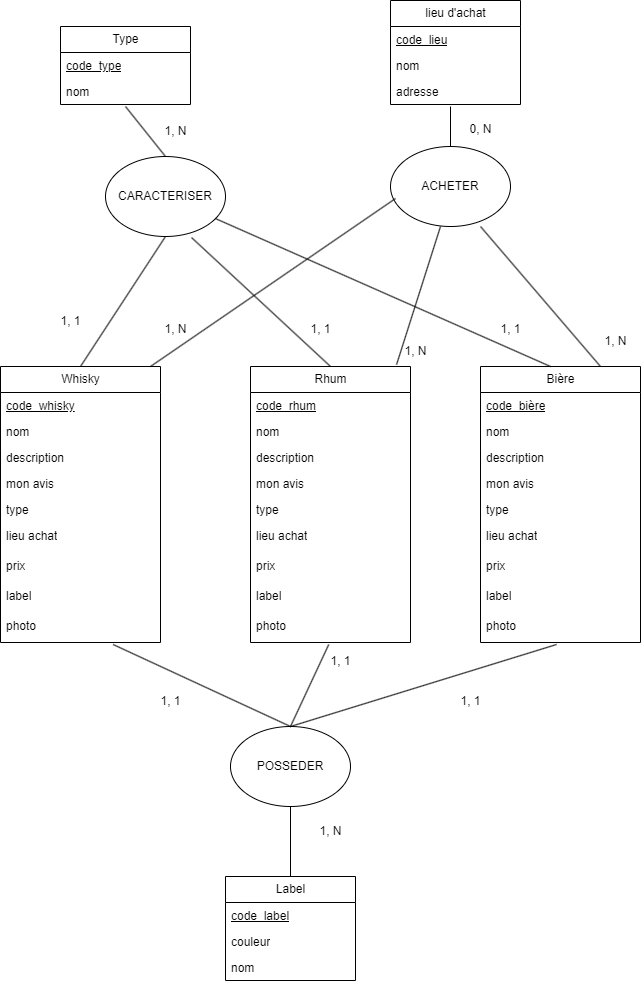

The diagram above was exported from draw.io. Its source (the exported page's mxGraphModel, read from the mxfile embedded in the PNG):
<mxGraphModel dx="2491" dy="2071" grid="1" gridSize="10" guides="1" tooltips="1" connect="1" arrows="1" fold="1" page="1" pageScale="1" pageWidth="827" pageHeight="1169" math="0" shadow="0">
  <root>
    <mxCell id="0" />
    <mxCell id="1" parent="0" />
    <mxCell id="2" value="Whisky" style="swimlane;fontStyle=0;childLayout=stackLayout;horizontal=1;startSize=26;fillColor=none;horizontalStack=0;resizeParent=1;resizeParentMax=0;resizeLast=0;collapsible=1;marginBottom=0;html=1;" vertex="1" parent="1">
      <mxGeometry x="40" y="120" width="160" height="276" as="geometry" />
    </mxCell>
    <mxCell id="3" value="&lt;u&gt;code_whisky&lt;/u&gt;" style="text;strokeColor=none;fillColor=none;align=left;verticalAlign=top;spacingLeft=4;spacingRight=4;overflow=hidden;rotatable=0;points=[[0,0.5],[1,0.5]];portConstraint=eastwest;whiteSpace=wrap;html=1;" vertex="1" parent="2">
      <mxGeometry y="26" width="160" height="26" as="geometry" />
    </mxCell>
    <mxCell id="36" value="nom" style="text;strokeColor=none;fillColor=none;align=left;verticalAlign=top;spacingLeft=4;spacingRight=4;overflow=hidden;rotatable=0;points=[[0,0.5],[1,0.5]];portConstraint=eastwest;whiteSpace=wrap;html=1;" vertex="1" parent="2">
      <mxGeometry y="52" width="160" height="26" as="geometry" />
    </mxCell>
    <mxCell id="4" value="description" style="text;strokeColor=none;fillColor=none;align=left;verticalAlign=top;spacingLeft=4;spacingRight=4;overflow=hidden;rotatable=0;points=[[0,0.5],[1,0.5]];portConstraint=eastwest;whiteSpace=wrap;html=1;" vertex="1" parent="2">
      <mxGeometry y="78" width="160" height="26" as="geometry" />
    </mxCell>
    <mxCell id="6" value="mon avis" style="text;strokeColor=none;fillColor=none;align=left;verticalAlign=top;spacingLeft=4;spacingRight=4;overflow=hidden;rotatable=0;points=[[0,0.5],[1,0.5]];portConstraint=eastwest;whiteSpace=wrap;html=1;" vertex="1" parent="2">
      <mxGeometry y="104" width="160" height="26" as="geometry" />
    </mxCell>
    <mxCell id="7" value="type" style="text;strokeColor=none;fillColor=none;align=left;verticalAlign=top;spacingLeft=4;spacingRight=4;overflow=hidden;rotatable=0;points=[[0,0.5],[1,0.5]];portConstraint=eastwest;whiteSpace=wrap;html=1;" vertex="1" parent="2">
      <mxGeometry y="130" width="160" height="26" as="geometry" />
    </mxCell>
    <mxCell id="8" value="lieu achat" style="text;strokeColor=none;fillColor=none;align=left;verticalAlign=top;spacingLeft=4;spacingRight=4;overflow=hidden;rotatable=0;points=[[0,0.5],[1,0.5]];portConstraint=eastwest;whiteSpace=wrap;html=1;" vertex="1" parent="2">
      <mxGeometry y="156" width="160" height="30" as="geometry" />
    </mxCell>
    <mxCell id="5" value="prix" style="text;strokeColor=none;fillColor=none;align=left;verticalAlign=top;spacingLeft=4;spacingRight=4;overflow=hidden;rotatable=0;points=[[0,0.5],[1,0.5]];portConstraint=eastwest;whiteSpace=wrap;html=1;" vertex="1" parent="2">
      <mxGeometry y="186" width="160" height="30" as="geometry" />
    </mxCell>
    <mxCell id="9" value="label" style="text;strokeColor=none;fillColor=none;align=left;verticalAlign=top;spacingLeft=4;spacingRight=4;overflow=hidden;rotatable=0;points=[[0,0.5],[1,0.5]];portConstraint=eastwest;whiteSpace=wrap;html=1;" vertex="1" parent="2">
      <mxGeometry y="216" width="160" height="30" as="geometry" />
    </mxCell>
    <mxCell id="50" value="photo" style="text;strokeColor=none;fillColor=none;align=left;verticalAlign=top;spacingLeft=4;spacingRight=4;overflow=hidden;rotatable=0;points=[[0,0.5],[1,0.5]];portConstraint=eastwest;whiteSpace=wrap;html=1;" vertex="1" parent="2">
      <mxGeometry y="246" width="160" height="30" as="geometry" />
    </mxCell>
    <mxCell id="10" value="Rhum" style="swimlane;fontStyle=0;childLayout=stackLayout;horizontal=1;startSize=26;fillColor=none;horizontalStack=0;resizeParent=1;resizeParentMax=0;resizeLast=0;collapsible=1;marginBottom=0;html=1;" vertex="1" parent="1">
      <mxGeometry x="290" y="120" width="160" height="276" as="geometry" />
    </mxCell>
    <mxCell id="11" value="&lt;u&gt;code_rhum&lt;/u&gt;" style="text;strokeColor=none;fillColor=none;align=left;verticalAlign=top;spacingLeft=4;spacingRight=4;overflow=hidden;rotatable=0;points=[[0,0.5],[1,0.5]];portConstraint=eastwest;whiteSpace=wrap;html=1;" vertex="1" parent="10">
      <mxGeometry y="26" width="160" height="26" as="geometry" />
    </mxCell>
    <mxCell id="37" value="nom" style="text;strokeColor=none;fillColor=none;align=left;verticalAlign=top;spacingLeft=4;spacingRight=4;overflow=hidden;rotatable=0;points=[[0,0.5],[1,0.5]];portConstraint=eastwest;whiteSpace=wrap;html=1;" vertex="1" parent="10">
      <mxGeometry y="52" width="160" height="26" as="geometry" />
    </mxCell>
    <mxCell id="12" value="description" style="text;strokeColor=none;fillColor=none;align=left;verticalAlign=top;spacingLeft=4;spacingRight=4;overflow=hidden;rotatable=0;points=[[0,0.5],[1,0.5]];portConstraint=eastwest;whiteSpace=wrap;html=1;" vertex="1" parent="10">
      <mxGeometry y="78" width="160" height="26" as="geometry" />
    </mxCell>
    <mxCell id="13" value="mon avis" style="text;strokeColor=none;fillColor=none;align=left;verticalAlign=top;spacingLeft=4;spacingRight=4;overflow=hidden;rotatable=0;points=[[0,0.5],[1,0.5]];portConstraint=eastwest;whiteSpace=wrap;html=1;" vertex="1" parent="10">
      <mxGeometry y="104" width="160" height="26" as="geometry" />
    </mxCell>
    <mxCell id="14" value="type" style="text;strokeColor=none;fillColor=none;align=left;verticalAlign=top;spacingLeft=4;spacingRight=4;overflow=hidden;rotatable=0;points=[[0,0.5],[1,0.5]];portConstraint=eastwest;whiteSpace=wrap;html=1;" vertex="1" parent="10">
      <mxGeometry y="130" width="160" height="26" as="geometry" />
    </mxCell>
    <mxCell id="15" value="lieu achat" style="text;strokeColor=none;fillColor=none;align=left;verticalAlign=top;spacingLeft=4;spacingRight=4;overflow=hidden;rotatable=0;points=[[0,0.5],[1,0.5]];portConstraint=eastwest;whiteSpace=wrap;html=1;" vertex="1" parent="10">
      <mxGeometry y="156" width="160" height="30" as="geometry" />
    </mxCell>
    <mxCell id="16" value="prix" style="text;strokeColor=none;fillColor=none;align=left;verticalAlign=top;spacingLeft=4;spacingRight=4;overflow=hidden;rotatable=0;points=[[0,0.5],[1,0.5]];portConstraint=eastwest;whiteSpace=wrap;html=1;" vertex="1" parent="10">
      <mxGeometry y="186" width="160" height="30" as="geometry" />
    </mxCell>
    <mxCell id="17" value="label" style="text;strokeColor=none;fillColor=none;align=left;verticalAlign=top;spacingLeft=4;spacingRight=4;overflow=hidden;rotatable=0;points=[[0,0.5],[1,0.5]];portConstraint=eastwest;whiteSpace=wrap;html=1;" vertex="1" parent="10">
      <mxGeometry y="216" width="160" height="30" as="geometry" />
    </mxCell>
    <mxCell id="51" value="photo" style="text;strokeColor=none;fillColor=none;align=left;verticalAlign=top;spacingLeft=4;spacingRight=4;overflow=hidden;rotatable=0;points=[[0,0.5],[1,0.5]];portConstraint=eastwest;whiteSpace=wrap;html=1;" vertex="1" parent="10">
      <mxGeometry y="246" width="160" height="30" as="geometry" />
    </mxCell>
    <mxCell id="19" value="Bière" style="swimlane;fontStyle=0;childLayout=stackLayout;horizontal=1;startSize=26;fillColor=none;horizontalStack=0;resizeParent=1;resizeParentMax=0;resizeLast=0;collapsible=1;marginBottom=0;html=1;" vertex="1" parent="1">
      <mxGeometry x="520" y="120" width="160" height="276" as="geometry" />
    </mxCell>
    <mxCell id="20" value="&lt;u&gt;code_bière&lt;/u&gt;" style="text;strokeColor=none;fillColor=none;align=left;verticalAlign=top;spacingLeft=4;spacingRight=4;overflow=hidden;rotatable=0;points=[[0,0.5],[1,0.5]];portConstraint=eastwest;whiteSpace=wrap;html=1;" vertex="1" parent="19">
      <mxGeometry y="26" width="160" height="26" as="geometry" />
    </mxCell>
    <mxCell id="38" value="nom" style="text;strokeColor=none;fillColor=none;align=left;verticalAlign=top;spacingLeft=4;spacingRight=4;overflow=hidden;rotatable=0;points=[[0,0.5],[1,0.5]];portConstraint=eastwest;whiteSpace=wrap;html=1;" vertex="1" parent="19">
      <mxGeometry y="52" width="160" height="26" as="geometry" />
    </mxCell>
    <mxCell id="21" value="description" style="text;strokeColor=none;fillColor=none;align=left;verticalAlign=top;spacingLeft=4;spacingRight=4;overflow=hidden;rotatable=0;points=[[0,0.5],[1,0.5]];portConstraint=eastwest;whiteSpace=wrap;html=1;" vertex="1" parent="19">
      <mxGeometry y="78" width="160" height="26" as="geometry" />
    </mxCell>
    <mxCell id="22" value="mon avis" style="text;strokeColor=none;fillColor=none;align=left;verticalAlign=top;spacingLeft=4;spacingRight=4;overflow=hidden;rotatable=0;points=[[0,0.5],[1,0.5]];portConstraint=eastwest;whiteSpace=wrap;html=1;" vertex="1" parent="19">
      <mxGeometry y="104" width="160" height="26" as="geometry" />
    </mxCell>
    <mxCell id="23" value="type" style="text;strokeColor=none;fillColor=none;align=left;verticalAlign=top;spacingLeft=4;spacingRight=4;overflow=hidden;rotatable=0;points=[[0,0.5],[1,0.5]];portConstraint=eastwest;whiteSpace=wrap;html=1;" vertex="1" parent="19">
      <mxGeometry y="130" width="160" height="26" as="geometry" />
    </mxCell>
    <mxCell id="24" value="lieu achat" style="text;strokeColor=none;fillColor=none;align=left;verticalAlign=top;spacingLeft=4;spacingRight=4;overflow=hidden;rotatable=0;points=[[0,0.5],[1,0.5]];portConstraint=eastwest;whiteSpace=wrap;html=1;" vertex="1" parent="19">
      <mxGeometry y="156" width="160" height="30" as="geometry" />
    </mxCell>
    <mxCell id="25" value="prix" style="text;strokeColor=none;fillColor=none;align=left;verticalAlign=top;spacingLeft=4;spacingRight=4;overflow=hidden;rotatable=0;points=[[0,0.5],[1,0.5]];portConstraint=eastwest;whiteSpace=wrap;html=1;" vertex="1" parent="19">
      <mxGeometry y="186" width="160" height="30" as="geometry" />
    </mxCell>
    <mxCell id="26" value="label" style="text;strokeColor=none;fillColor=none;align=left;verticalAlign=top;spacingLeft=4;spacingRight=4;overflow=hidden;rotatable=0;points=[[0,0.5],[1,0.5]];portConstraint=eastwest;whiteSpace=wrap;html=1;" vertex="1" parent="19">
      <mxGeometry y="216" width="160" height="30" as="geometry" />
    </mxCell>
    <mxCell id="52" value="photo" style="text;strokeColor=none;fillColor=none;align=left;verticalAlign=top;spacingLeft=4;spacingRight=4;overflow=hidden;rotatable=0;points=[[0,0.5],[1,0.5]];portConstraint=eastwest;whiteSpace=wrap;html=1;" vertex="1" parent="19">
      <mxGeometry y="246" width="160" height="30" as="geometry" />
    </mxCell>
    <mxCell id="27" value="Label" style="swimlane;fontStyle=0;childLayout=stackLayout;horizontal=1;startSize=26;fillColor=none;horizontalStack=0;resizeParent=1;resizeParentMax=0;resizeLast=0;collapsible=1;marginBottom=0;html=1;" vertex="1" parent="1">
      <mxGeometry x="265" y="630" width="130" height="104" as="geometry" />
    </mxCell>
    <mxCell id="28" value="&lt;u&gt;code_label&lt;/u&gt;" style="text;strokeColor=none;fillColor=none;align=left;verticalAlign=top;spacingLeft=4;spacingRight=4;overflow=hidden;rotatable=0;points=[[0,0.5],[1,0.5]];portConstraint=eastwest;whiteSpace=wrap;html=1;" vertex="1" parent="27">
      <mxGeometry y="26" width="130" height="26" as="geometry" />
    </mxCell>
    <mxCell id="29" value="couleur" style="text;strokeColor=none;fillColor=none;align=left;verticalAlign=top;spacingLeft=4;spacingRight=4;overflow=hidden;rotatable=0;points=[[0,0.5],[1,0.5]];portConstraint=eastwest;whiteSpace=wrap;html=1;" vertex="1" parent="27">
      <mxGeometry y="52" width="130" height="26" as="geometry" />
    </mxCell>
    <mxCell id="35" value="nom" style="text;strokeColor=none;fillColor=none;align=left;verticalAlign=top;spacingLeft=4;spacingRight=4;overflow=hidden;rotatable=0;points=[[0,0.5],[1,0.5]];portConstraint=eastwest;whiteSpace=wrap;html=1;" vertex="1" parent="27">
      <mxGeometry y="78" width="130" height="26" as="geometry" />
    </mxCell>
    <mxCell id="39" value="POSSEDER" style="ellipse;whiteSpace=wrap;html=1;" vertex="1" parent="1">
      <mxGeometry x="270" y="480" width="120" height="80" as="geometry" />
    </mxCell>
    <mxCell id="40" value="" style="endArrow=none;html=1;entryX=0.489;entryY=1.067;entryDx=0;entryDy=0;entryPerimeter=0;" edge="1" parent="1" target="51">
      <mxGeometry width="50" height="50" relative="1" as="geometry">
        <mxPoint x="330" y="480" as="sourcePoint" />
        <mxPoint x="480" y="400" as="targetPoint" />
      </mxGeometry>
    </mxCell>
    <mxCell id="42" value="" style="endArrow=none;html=1;exitX=0.5;exitY=0;exitDx=0;exitDy=0;entryX=0.475;entryY=1.067;entryDx=0;entryDy=0;entryPerimeter=0;" edge="1" parent="1" source="39" target="52">
      <mxGeometry width="50" height="50" relative="1" as="geometry">
        <mxPoint x="510" y="460" as="sourcePoint" />
        <mxPoint x="790" y="370" as="targetPoint" />
      </mxGeometry>
    </mxCell>
    <mxCell id="43" value="" style="endArrow=none;html=1;entryX=0.704;entryY=1.067;entryDx=0;entryDy=0;entryPerimeter=0;exitX=0.5;exitY=0;exitDx=0;exitDy=0;" edge="1" parent="1" source="39" target="50">
      <mxGeometry width="50" height="50" relative="1" as="geometry">
        <mxPoint x="500" y="460" as="sourcePoint" />
        <mxPoint x="800" y="380" as="targetPoint" />
      </mxGeometry>
    </mxCell>
    <mxCell id="44" value="" style="endArrow=none;html=1;exitX=0.5;exitY=0;exitDx=0;exitDy=0;entryX=0.5;entryY=1;entryDx=0;entryDy=0;" edge="1" parent="1" source="27" target="39">
      <mxGeometry width="50" height="50" relative="1" as="geometry">
        <mxPoint x="499.5" y="600" as="sourcePoint" />
        <mxPoint x="499.5" y="540" as="targetPoint" />
      </mxGeometry>
    </mxCell>
    <mxCell id="46" value="1, 1" style="text;html=1;align=center;verticalAlign=middle;resizable=0;points=[];autosize=1;strokeColor=none;fillColor=none;" vertex="1" parent="1">
      <mxGeometry x="190" y="440" width="40" height="30" as="geometry" />
    </mxCell>
    <mxCell id="47" value="1, 1" style="text;html=1;align=center;verticalAlign=middle;resizable=0;points=[];autosize=1;strokeColor=none;fillColor=none;" vertex="1" parent="1">
      <mxGeometry x="360" y="400" width="40" height="30" as="geometry" />
    </mxCell>
    <mxCell id="48" value="1, 1" style="text;html=1;align=center;verticalAlign=middle;resizable=0;points=[];autosize=1;strokeColor=none;fillColor=none;" vertex="1" parent="1">
      <mxGeometry x="490" y="440" width="40" height="30" as="geometry" />
    </mxCell>
    <mxCell id="49" value="1, N" style="text;html=1;align=center;verticalAlign=middle;resizable=0;points=[];autosize=1;strokeColor=none;fillColor=none;" vertex="1" parent="1">
      <mxGeometry x="345" y="570" width="50" height="30" as="geometry" />
    </mxCell>
    <mxCell id="53" value="Type" style="swimlane;fontStyle=0;childLayout=stackLayout;horizontal=1;startSize=26;fillColor=none;horizontalStack=0;resizeParent=1;resizeParentMax=0;resizeLast=0;collapsible=1;marginBottom=0;html=1;" vertex="1" parent="1">
      <mxGeometry x="100" y="-220" width="130" height="78" as="geometry" />
    </mxCell>
    <mxCell id="54" value="&lt;u&gt;code_type&lt;/u&gt;" style="text;strokeColor=none;fillColor=none;align=left;verticalAlign=top;spacingLeft=4;spacingRight=4;overflow=hidden;rotatable=0;points=[[0,0.5],[1,0.5]];portConstraint=eastwest;whiteSpace=wrap;html=1;" vertex="1" parent="53">
      <mxGeometry y="26" width="130" height="26" as="geometry" />
    </mxCell>
    <mxCell id="56" value="nom" style="text;strokeColor=none;fillColor=none;align=left;verticalAlign=top;spacingLeft=4;spacingRight=4;overflow=hidden;rotatable=0;points=[[0,0.5],[1,0.5]];portConstraint=eastwest;whiteSpace=wrap;html=1;" vertex="1" parent="53">
      <mxGeometry y="52" width="130" height="26" as="geometry" />
    </mxCell>
    <mxCell id="57" value="CARACTERISER" style="ellipse;whiteSpace=wrap;html=1;" vertex="1" parent="1">
      <mxGeometry x="145" y="-90" width="120" height="80" as="geometry" />
    </mxCell>
    <mxCell id="58" value="" style="endArrow=none;html=1;exitX=0.5;exitY=0;exitDx=0;exitDy=0;entryX=0.5;entryY=1.077;entryDx=0;entryDy=0;entryPerimeter=0;" edge="1" parent="1" source="57" target="56">
      <mxGeometry width="50" height="50" relative="1" as="geometry">
        <mxPoint x="320" y="-20" as="sourcePoint" />
        <mxPoint x="370" y="-70" as="targetPoint" />
      </mxGeometry>
    </mxCell>
    <mxCell id="59" value="" style="endArrow=none;html=1;exitX=0.5;exitY=0;exitDx=0;exitDy=0;entryX=0.5;entryY=1;entryDx=0;entryDy=0;" edge="1" parent="1" source="2" target="57">
      <mxGeometry width="50" height="50" relative="1" as="geometry">
        <mxPoint x="270" y="80" as="sourcePoint" />
        <mxPoint x="320" y="30" as="targetPoint" />
      </mxGeometry>
    </mxCell>
    <mxCell id="60" value="" style="endArrow=none;html=1;exitX=0.5;exitY=0;exitDx=0;exitDy=0;entryX=0.717;entryY=1.013;entryDx=0;entryDy=0;entryPerimeter=0;" edge="1" parent="1" source="10" target="57">
      <mxGeometry width="50" height="50" relative="1" as="geometry">
        <mxPoint x="320" y="100" as="sourcePoint" />
        <mxPoint x="370" y="50" as="targetPoint" />
      </mxGeometry>
    </mxCell>
    <mxCell id="61" value="" style="endArrow=none;html=1;" edge="1" parent="1" target="57">
      <mxGeometry width="50" height="50" relative="1" as="geometry">
        <mxPoint x="590" y="120" as="sourcePoint" />
        <mxPoint x="640" y="70" as="targetPoint" />
      </mxGeometry>
    </mxCell>
    <mxCell id="62" value="1, N" style="text;html=1;align=center;verticalAlign=middle;resizable=0;points=[];autosize=1;strokeColor=none;fillColor=none;" vertex="1" parent="1">
      <mxGeometry x="190" y="-130" width="50" height="30" as="geometry" />
    </mxCell>
    <mxCell id="63" value="1, 1" style="text;html=1;align=center;verticalAlign=middle;resizable=0;points=[];autosize=1;strokeColor=none;fillColor=none;" vertex="1" parent="1">
      <mxGeometry x="530" y="68" width="40" height="30" as="geometry" />
    </mxCell>
    <mxCell id="64" value="1, 1" style="text;html=1;align=center;verticalAlign=middle;resizable=0;points=[];autosize=1;strokeColor=none;fillColor=none;" vertex="1" parent="1">
      <mxGeometry x="340" y="68" width="40" height="30" as="geometry" />
    </mxCell>
    <mxCell id="65" value="1, 1" style="text;html=1;align=center;verticalAlign=middle;resizable=0;points=[];autosize=1;strokeColor=none;fillColor=none;" vertex="1" parent="1">
      <mxGeometry x="90" y="60" width="40" height="30" as="geometry" />
    </mxCell>
    <mxCell id="66" value="lieu d'achat" style="swimlane;fontStyle=0;childLayout=stackLayout;horizontal=1;startSize=26;fillColor=none;horizontalStack=0;resizeParent=1;resizeParentMax=0;resizeLast=0;collapsible=1;marginBottom=0;html=1;" vertex="1" parent="1">
      <mxGeometry x="430" y="-246" width="130" height="104" as="geometry" />
    </mxCell>
    <mxCell id="67" value="&lt;u&gt;code_lieu&lt;/u&gt;" style="text;strokeColor=none;fillColor=none;align=left;verticalAlign=top;spacingLeft=4;spacingRight=4;overflow=hidden;rotatable=0;points=[[0,0.5],[1,0.5]];portConstraint=eastwest;whiteSpace=wrap;html=1;" vertex="1" parent="66">
      <mxGeometry y="26" width="130" height="26" as="geometry" />
    </mxCell>
    <mxCell id="68" value="nom" style="text;strokeColor=none;fillColor=none;align=left;verticalAlign=top;spacingLeft=4;spacingRight=4;overflow=hidden;rotatable=0;points=[[0,0.5],[1,0.5]];portConstraint=eastwest;whiteSpace=wrap;html=1;" vertex="1" parent="66">
      <mxGeometry y="52" width="130" height="26" as="geometry" />
    </mxCell>
    <mxCell id="69" value="adresse" style="text;strokeColor=none;fillColor=none;align=left;verticalAlign=top;spacingLeft=4;spacingRight=4;overflow=hidden;rotatable=0;points=[[0,0.5],[1,0.5]];portConstraint=eastwest;whiteSpace=wrap;html=1;" vertex="1" parent="66">
      <mxGeometry y="78" width="130" height="26" as="geometry" />
    </mxCell>
    <mxCell id="70" value="ACHETER" style="ellipse;whiteSpace=wrap;html=1;" vertex="1" parent="1">
      <mxGeometry x="430" y="-100" width="120" height="80" as="geometry" />
    </mxCell>
    <mxCell id="71" value="" style="endArrow=none;html=1;entryX=0.042;entryY=0.65;entryDx=0;entryDy=0;entryPerimeter=0;" edge="1" parent="1" target="70">
      <mxGeometry width="50" height="50" relative="1" as="geometry">
        <mxPoint x="190" y="120" as="sourcePoint" />
        <mxPoint x="240" y="70" as="targetPoint" />
      </mxGeometry>
    </mxCell>
    <mxCell id="72" value="" style="endArrow=none;html=1;exitX=0.913;exitY=-0.007;exitDx=0;exitDy=0;exitPerimeter=0;" edge="1" parent="1" source="10">
      <mxGeometry width="50" height="50" relative="1" as="geometry">
        <mxPoint x="430" y="30" as="sourcePoint" />
        <mxPoint x="480" y="-20" as="targetPoint" />
      </mxGeometry>
    </mxCell>
    <mxCell id="73" value="" style="endArrow=none;html=1;exitX=0.75;exitY=0;exitDx=0;exitDy=0;" edge="1" parent="1" source="19">
      <mxGeometry width="50" height="50" relative="1" as="geometry">
        <mxPoint x="470" y="30" as="sourcePoint" />
        <mxPoint x="520" y="-20" as="targetPoint" />
      </mxGeometry>
    </mxCell>
    <mxCell id="74" value="" style="endArrow=none;html=1;exitX=0.5;exitY=0;exitDx=0;exitDy=0;" edge="1" parent="1" source="70">
      <mxGeometry width="50" height="50" relative="1" as="geometry">
        <mxPoint x="440" y="-90" as="sourcePoint" />
        <mxPoint x="490" y="-140" as="targetPoint" />
      </mxGeometry>
    </mxCell>
    <mxCell id="75" value="0, N" style="text;html=1;align=center;verticalAlign=middle;resizable=0;points=[];autosize=1;strokeColor=none;fillColor=none;" vertex="1" parent="1">
      <mxGeometry x="495" y="-132" width="50" height="30" as="geometry" />
    </mxCell>
    <mxCell id="78" value="1, N" style="text;html=1;align=center;verticalAlign=middle;resizable=0;points=[];autosize=1;strokeColor=none;fillColor=none;" vertex="1" parent="1">
      <mxGeometry x="630" y="80" width="50" height="30" as="geometry" />
    </mxCell>
    <mxCell id="79" value="1, N" style="text;html=1;align=center;verticalAlign=middle;resizable=0;points=[];autosize=1;strokeColor=none;fillColor=none;" vertex="1" parent="1">
      <mxGeometry x="430" y="90" width="50" height="30" as="geometry" />
    </mxCell>
    <mxCell id="80" value="1, N" style="text;html=1;align=center;verticalAlign=middle;resizable=0;points=[];autosize=1;strokeColor=none;fillColor=none;" vertex="1" parent="1">
      <mxGeometry x="190" y="68" width="50" height="30" as="geometry" />
    </mxCell>
  </root>
</mxGraphModel>